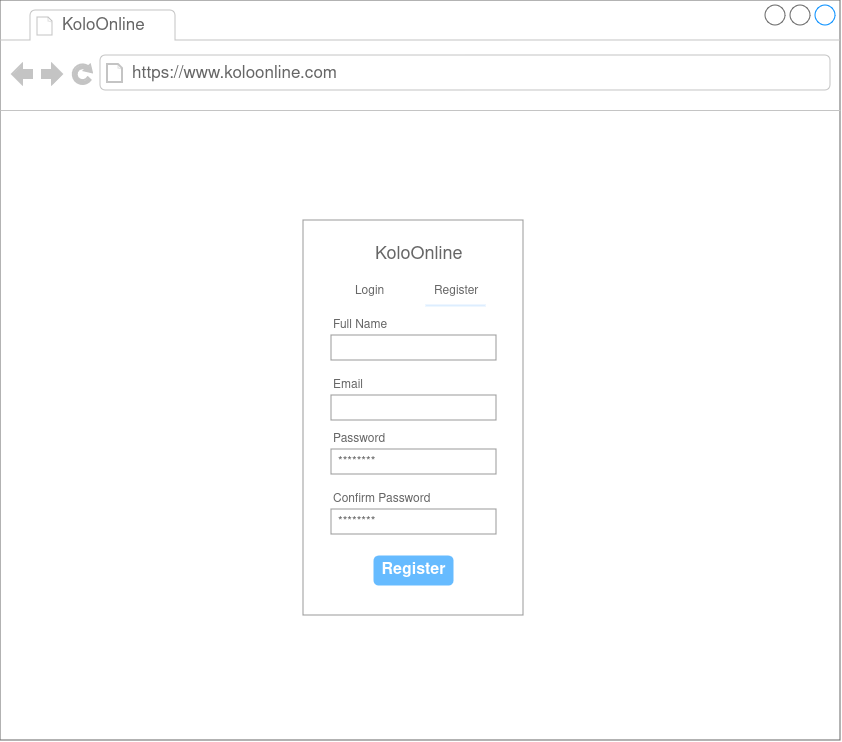

The diagram above was exported from draw.io. Its source (the exported page's mxGraphModel, read from the mxfile embedded in the PNG):
<mxGraphModel dx="2953" dy="737" grid="1" gridSize="10" guides="1" tooltips="1" connect="1" arrows="1" fold="1" page="1" pageScale="1" pageWidth="827" pageHeight="1169" math="0" shadow="0">
  <root>
    <mxCell id="0" />
    <mxCell id="1" parent="0" />
    <mxCell id="y0IBjX7_YituP-SktYeg-1" value="" style="strokeWidth=1;shadow=0;dashed=0;align=center;html=1;shape=mxgraph.mockup.containers.browserWindow;rSize=0;strokeColor=#666666;strokeColor2=#008cff;strokeColor3=#c4c4c4;mainText=,;recursiveResize=0;" vertex="1" parent="1">
      <mxGeometry x="-13" y="10" width="840" height="740" as="geometry" />
    </mxCell>
    <mxCell id="y0IBjX7_YituP-SktYeg-2" value="KoloOnline" style="strokeWidth=1;shadow=0;dashed=0;align=center;html=1;shape=mxgraph.mockup.containers.anchor;fontSize=17;fontColor=#666666;align=left;whiteSpace=wrap;" vertex="1" parent="y0IBjX7_YituP-SktYeg-1">
      <mxGeometry x="60" y="12" width="110" height="26" as="geometry" />
    </mxCell>
    <mxCell id="y0IBjX7_YituP-SktYeg-3" value="https://www.koloonline.com" style="strokeWidth=1;shadow=0;dashed=0;align=center;html=1;shape=mxgraph.mockup.containers.anchor;rSize=0;fontSize=17;fontColor=#666666;align=left;" vertex="1" parent="y0IBjX7_YituP-SktYeg-1">
      <mxGeometry x="130" y="60" width="250" height="26" as="geometry" />
    </mxCell>
    <mxCell id="y0IBjX7_YituP-SktYeg-4" value="" style="strokeWidth=1;shadow=0;dashed=0;align=center;html=1;shape=mxgraph.mockup.forms.rrect;rSize=0;strokeColor=#999999;fillColor=#ffffff;" vertex="1" parent="y0IBjX7_YituP-SktYeg-1">
      <mxGeometry x="303" y="220" width="220" height="395" as="geometry" />
    </mxCell>
    <mxCell id="y0IBjX7_YituP-SktYeg-5" value="&lt;div&gt;Login&lt;/div&gt;" style="strokeWidth=1;shadow=0;dashed=0;align=center;html=1;shape=mxgraph.mockup.forms.anchor;fontSize=12;fontColor=#666666;align=left;resizeWidth=1;spacingLeft=0;" vertex="1" parent="y0IBjX7_YituP-SktYeg-4">
      <mxGeometry width="40" height="20" relative="1" as="geometry">
        <mxPoint x="50" y="61" as="offset" />
      </mxGeometry>
    </mxCell>
    <mxCell id="y0IBjX7_YituP-SktYeg-6" value="" style="shape=line;strokeColor=#ddeeff;strokeWidth=2;html=1;resizeWidth=1;" vertex="1" parent="y0IBjX7_YituP-SktYeg-4">
      <mxGeometry width="60" height="10" relative="1" as="geometry">
        <mxPoint x="122" y="80" as="offset" />
      </mxGeometry>
    </mxCell>
    <mxCell id="y0IBjX7_YituP-SktYeg-7" value="Password" style="strokeWidth=1;shadow=0;dashed=0;align=center;html=1;shape=mxgraph.mockup.forms.anchor;fontSize=12;fontColor=#666666;align=left;resizeWidth=1;spacingLeft=0;" vertex="1" parent="y0IBjX7_YituP-SktYeg-4">
      <mxGeometry width="110.00000000000001" height="20" relative="1" as="geometry">
        <mxPoint x="28" y="209" as="offset" />
      </mxGeometry>
    </mxCell>
    <mxCell id="y0IBjX7_YituP-SktYeg-8" value="********" style="strokeWidth=1;shadow=0;dashed=0;align=center;html=1;shape=mxgraph.mockup.forms.rrect;rSize=0;strokeColor=#999999;fontColor=#666666;align=left;spacingLeft=5;resizeWidth=1;" vertex="1" parent="y0IBjX7_YituP-SktYeg-4">
      <mxGeometry width="165" height="25" relative="1" as="geometry">
        <mxPoint x="28" y="229" as="offset" />
      </mxGeometry>
    </mxCell>
    <mxCell id="y0IBjX7_YituP-SktYeg-9" value="Confirm Password" style="strokeWidth=1;shadow=0;dashed=0;align=center;html=1;shape=mxgraph.mockup.forms.anchor;fontSize=12;fontColor=#666666;align=left;resizeWidth=1;spacingLeft=0;" vertex="1" parent="y0IBjX7_YituP-SktYeg-4">
      <mxGeometry width="110.00000000000001" height="20" relative="1" as="geometry">
        <mxPoint x="28" y="269" as="offset" />
      </mxGeometry>
    </mxCell>
    <mxCell id="y0IBjX7_YituP-SktYeg-10" value="********" style="strokeWidth=1;shadow=0;dashed=0;align=center;html=1;shape=mxgraph.mockup.forms.rrect;rSize=0;strokeColor=#999999;fontColor=#666666;align=left;spacingLeft=5;resizeWidth=1;" vertex="1" parent="y0IBjX7_YituP-SktYeg-4">
      <mxGeometry width="165" height="25" relative="1" as="geometry">
        <mxPoint x="28" y="289" as="offset" />
      </mxGeometry>
    </mxCell>
    <mxCell id="y0IBjX7_YituP-SktYeg-11" value="Register" style="strokeWidth=1;shadow=0;dashed=0;align=center;html=1;shape=mxgraph.mockup.forms.rrect;rSize=5;strokeColor=none;fontColor=#ffffff;fillColor=#66bbff;fontSize=16;fontStyle=1;" vertex="1" parent="y0IBjX7_YituP-SktYeg-4">
      <mxGeometry y="1" width="80" height="30" relative="1" as="geometry">
        <mxPoint x="70" y="-60" as="offset" />
      </mxGeometry>
    </mxCell>
    <mxCell id="y0IBjX7_YituP-SktYeg-12" value="Register" style="strokeWidth=1;shadow=0;dashed=0;align=center;html=1;shape=mxgraph.mockup.forms.anchor;fontSize=12;fontColor=#666666;align=left;resizeWidth=1;spacingLeft=0;" vertex="1" parent="y0IBjX7_YituP-SktYeg-4">
      <mxGeometry x="129" y="59.999514824797856" width="40" height="22.57142857142857" as="geometry" />
    </mxCell>
    <mxCell id="y0IBjX7_YituP-SktYeg-13" value="&lt;font style=&quot;font-size: 18px;&quot;&gt;KoloOnline&lt;/font&gt;" style="strokeWidth=1;shadow=0;dashed=0;align=center;html=1;shape=mxgraph.mockup.forms.anchor;fontSize=12;fontColor=#666666;align=left;resizeWidth=1;spacingLeft=0;" vertex="1" parent="y0IBjX7_YituP-SktYeg-4">
      <mxGeometry x="70" y="22.358490566037737" width="59" height="22.56716981132076" as="geometry" />
    </mxCell>
    <mxCell id="y0IBjX7_YituP-SktYeg-32" value="Full Name" style="strokeWidth=1;shadow=0;dashed=0;align=center;html=1;shape=mxgraph.mockup.forms.anchor;fontSize=12;fontColor=#666666;align=left;resizeWidth=1;spacingLeft=0;" vertex="1" parent="y0IBjX7_YituP-SktYeg-4">
      <mxGeometry width="110.00000000000001" height="20" relative="1" as="geometry">
        <mxPoint x="28" y="95" as="offset" />
      </mxGeometry>
    </mxCell>
    <mxCell id="y0IBjX7_YituP-SktYeg-31" value="" style="strokeWidth=1;shadow=0;dashed=0;align=center;html=1;shape=mxgraph.mockup.forms.rrect;rSize=0;strokeColor=#999999;fontColor=#666666;align=left;spacingLeft=5;resizeWidth=1;" vertex="1" parent="y0IBjX7_YituP-SktYeg-4">
      <mxGeometry width="165" height="25" relative="1" as="geometry">
        <mxPoint x="28" y="115" as="offset" />
      </mxGeometry>
    </mxCell>
    <mxCell id="y0IBjX7_YituP-SktYeg-33" value="Email" style="strokeWidth=1;shadow=0;dashed=0;align=center;html=1;shape=mxgraph.mockup.forms.anchor;fontSize=12;fontColor=#666666;align=left;resizeWidth=1;spacingLeft=0;" vertex="1" parent="y0IBjX7_YituP-SktYeg-4">
      <mxGeometry width="110.00000000000001" height="20" relative="1" as="geometry">
        <mxPoint x="28" y="155" as="offset" />
      </mxGeometry>
    </mxCell>
    <mxCell id="y0IBjX7_YituP-SktYeg-34" value="" style="strokeWidth=1;shadow=0;dashed=0;align=center;html=1;shape=mxgraph.mockup.forms.rrect;rSize=0;strokeColor=#999999;fontColor=#666666;align=left;spacingLeft=5;resizeWidth=1;" vertex="1" parent="y0IBjX7_YituP-SktYeg-4">
      <mxGeometry width="165" height="25" relative="1" as="geometry">
        <mxPoint x="28" y="175" as="offset" />
      </mxGeometry>
    </mxCell>
  </root>
</mxGraphModel>